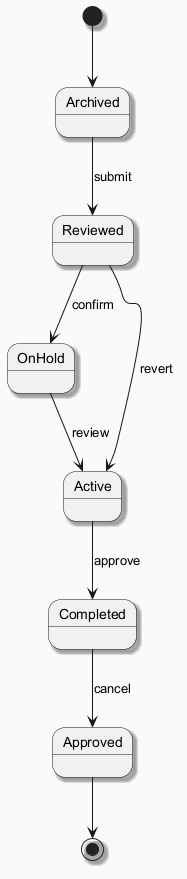

The diagram above was rendered by PlantUML. Its source (embedded in the PNG):
@startuml
skinparam backgroundColor #FAFAFA
skinparam classBackgroundColor #FFF3E0
skinparam classBorderColor #E65100
skinparam shadowing true
[*] --> Archived
Archived --> Reviewed : submit
Reviewed --> OnHold : confirm
OnHold --> Active : review
Active --> Completed : approve
Completed --> Approved : cancel
Reviewed --> Active : revert
Approved --> [*]
@enduml